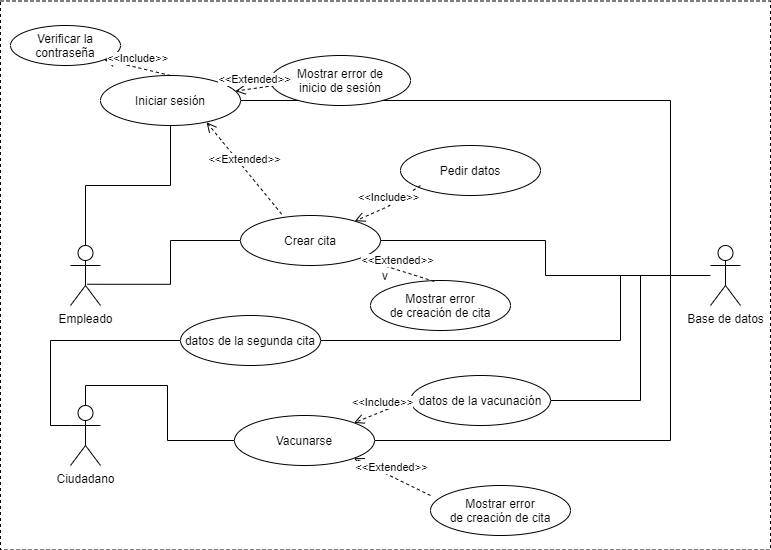

The diagram above was exported from draw.io. Its source (the exported page's mxGraphModel, read from the mxfile embedded in the PNG):
<mxGraphModel dx="744" dy="1590" grid="1" gridSize="10" guides="1" tooltips="1" connect="1" arrows="1" fold="1" page="1" pageScale="1" pageWidth="827" pageHeight="1169" math="0" shadow="0">
  <root>
    <mxCell id="0" />
    <mxCell id="1" parent="0" />
    <mxCell id="jrIdIB32pcDZMTAwE1lj-11" value="v" style="rounded=0;whiteSpace=wrap;html=1;dashed=1;" parent="1" vertex="1">
      <mxGeometry x="180" y="-64.5" width="770" height="549" as="geometry" />
    </mxCell>
    <mxCell id="jrIdIB32pcDZMTAwE1lj-12" value="Empleado" style="shape=umlActor;verticalLabelPosition=bottom;verticalAlign=top;html=1;" parent="1" vertex="1">
      <mxGeometry x="250" y="180" width="30" height="60" as="geometry" />
    </mxCell>
    <mxCell id="jrIdIB32pcDZMTAwE1lj-50" style="edgeStyle=orthogonalEdgeStyle;rounded=0;orthogonalLoop=1;jettySize=auto;html=1;entryX=0.5;entryY=0;entryDx=0;entryDy=0;entryPerimeter=0;endArrow=none;endFill=0;" parent="1" source="jrIdIB32pcDZMTAwE1lj-14" target="jrIdIB32pcDZMTAwE1lj-12" edge="1">
      <mxGeometry relative="1" as="geometry" />
    </mxCell>
    <mxCell id="JWoTNu9ZpseWWxAR4bFx-13" style="edgeStyle=orthogonalEdgeStyle;rounded=0;orthogonalLoop=1;jettySize=auto;html=1;endArrow=none;endFill=0;" edge="1" parent="1" source="jrIdIB32pcDZMTAwE1lj-14">
      <mxGeometry relative="1" as="geometry">
        <mxPoint x="850" y="210" as="targetPoint" />
      </mxGeometry>
    </mxCell>
    <mxCell id="jrIdIB32pcDZMTAwE1lj-14" value="Iniciar sesión" style="ellipse;whiteSpace=wrap;html=1;" parent="1" vertex="1">
      <mxGeometry x="280" y="10" width="140" height="50" as="geometry" />
    </mxCell>
    <mxCell id="jrIdIB32pcDZMTAwE1lj-46" style="edgeStyle=orthogonalEdgeStyle;rounded=0;orthogonalLoop=1;jettySize=auto;html=1;entryX=0.561;entryY=0.646;entryDx=0;entryDy=0;entryPerimeter=0;endArrow=none;endFill=0;" parent="1" source="jrIdIB32pcDZMTAwE1lj-17" target="jrIdIB32pcDZMTAwE1lj-12" edge="1">
      <mxGeometry relative="1" as="geometry" />
    </mxCell>
    <mxCell id="jrIdIB32pcDZMTAwE1lj-17" value="Crear cita" style="ellipse;whiteSpace=wrap;html=1;" parent="1" vertex="1">
      <mxGeometry x="420" y="150" width="140" height="50" as="geometry" />
    </mxCell>
    <mxCell id="jrIdIB32pcDZMTAwE1lj-24" value="&amp;lt;&amp;lt;Extended&amp;gt;&amp;gt;" style="html=1;verticalAlign=bottom;endArrow=open;dashed=1;endSize=8;entryX=0.758;entryY=0.936;entryDx=0;entryDy=0;entryPerimeter=0;exitX=0.294;exitY=-0.027;exitDx=0;exitDy=0;exitPerimeter=0;" parent="1" source="jrIdIB32pcDZMTAwE1lj-17" target="jrIdIB32pcDZMTAwE1lj-14" edge="1">
      <mxGeometry relative="1" as="geometry">
        <mxPoint x="510" y="150" as="sourcePoint" />
        <mxPoint x="430" y="150" as="targetPoint" />
      </mxGeometry>
    </mxCell>
    <mxCell id="jrIdIB32pcDZMTAwE1lj-27" value="Mostrar error&lt;br&gt;de creación de cita" style="ellipse;whiteSpace=wrap;html=1;" parent="1" vertex="1">
      <mxGeometry x="550" y="215" width="140" height="50" as="geometry" />
    </mxCell>
    <mxCell id="jrIdIB32pcDZMTAwE1lj-28" value="&amp;lt;&amp;lt;Extended&amp;gt;&amp;gt;" style="html=1;verticalAlign=bottom;endArrow=open;dashed=1;endSize=8;exitX=0.456;exitY=0.018;exitDx=0;exitDy=0;exitPerimeter=0;entryX=1;entryY=1;entryDx=0;entryDy=0;" parent="1" source="jrIdIB32pcDZMTAwE1lj-27" target="jrIdIB32pcDZMTAwE1lj-17" edge="1">
      <mxGeometry relative="1" as="geometry">
        <mxPoint x="540" y="245" as="sourcePoint" />
        <mxPoint x="500" y="200" as="targetPoint" />
      </mxGeometry>
    </mxCell>
    <mxCell id="jrIdIB32pcDZMTAwE1lj-31" value="Mostrar error de&lt;br&gt;inicio de sesión" style="ellipse;whiteSpace=wrap;html=1;" parent="1" vertex="1">
      <mxGeometry x="450" y="-10" width="140" height="50" as="geometry" />
    </mxCell>
    <mxCell id="jrIdIB32pcDZMTAwE1lj-33" value="&amp;lt;&amp;lt;Extended&amp;gt;&amp;gt;" style="html=1;verticalAlign=bottom;endArrow=open;dashed=1;endSize=8;" parent="1" target="jrIdIB32pcDZMTAwE1lj-14" edge="1">
      <mxGeometry relative="1" as="geometry">
        <mxPoint x="454" y="20" as="sourcePoint" />
        <mxPoint x="374" y="20" as="targetPoint" />
      </mxGeometry>
    </mxCell>
    <mxCell id="JWoTNu9ZpseWWxAR4bFx-4" style="edgeStyle=orthogonalEdgeStyle;rounded=0;orthogonalLoop=1;jettySize=auto;html=1;entryX=0.5;entryY=0;entryDx=0;entryDy=0;entryPerimeter=0;endArrow=none;endFill=0;" edge="1" parent="1" source="jrIdIB32pcDZMTAwE1lj-35" target="JWoTNu9ZpseWWxAR4bFx-1">
      <mxGeometry relative="1" as="geometry" />
    </mxCell>
    <mxCell id="JWoTNu9ZpseWWxAR4bFx-14" style="edgeStyle=orthogonalEdgeStyle;rounded=0;orthogonalLoop=1;jettySize=auto;html=1;endArrow=none;endFill=0;" edge="1" parent="1" source="jrIdIB32pcDZMTAwE1lj-35">
      <mxGeometry relative="1" as="geometry">
        <mxPoint x="850" y="210" as="targetPoint" />
      </mxGeometry>
    </mxCell>
    <mxCell id="jrIdIB32pcDZMTAwE1lj-35" value="Vacunarse" style="ellipse;whiteSpace=wrap;html=1;" parent="1" vertex="1">
      <mxGeometry x="414" y="350" width="140" height="50" as="geometry" />
    </mxCell>
    <mxCell id="jrIdIB32pcDZMTAwE1lj-47" value="Pedir datos" style="ellipse;whiteSpace=wrap;html=1;" parent="1" vertex="1">
      <mxGeometry x="580" y="80" width="140" height="50" as="geometry" />
    </mxCell>
    <mxCell id="jrIdIB32pcDZMTAwE1lj-48" value="&amp;lt;&amp;lt;Include&amp;gt;&amp;gt;" style="html=1;verticalAlign=bottom;endArrow=open;dashed=1;endSize=8;" parent="1" target="jrIdIB32pcDZMTAwE1lj-17" edge="1">
      <mxGeometry relative="1" as="geometry">
        <mxPoint x="600" y="120" as="sourcePoint" />
        <mxPoint x="520" y="120" as="targetPoint" />
        <Array as="points">
          <mxPoint x="570" y="140" />
        </Array>
      </mxGeometry>
    </mxCell>
    <mxCell id="jrIdIB32pcDZMTAwE1lj-51" value="Verificar la contraseña" style="ellipse;whiteSpace=wrap;html=1;" parent="1" vertex="1">
      <mxGeometry x="190" y="-40" width="110" height="40" as="geometry" />
    </mxCell>
    <mxCell id="jrIdIB32pcDZMTAwE1lj-52" value="&amp;lt;&amp;lt;Include&amp;gt;&amp;gt;" style="html=1;verticalAlign=bottom;endArrow=open;dashed=1;endSize=8;entryX=1;entryY=1;entryDx=0;entryDy=0;exitX=0.5;exitY=0;exitDx=0;exitDy=0;" parent="1" source="jrIdIB32pcDZMTAwE1lj-14" target="jrIdIB32pcDZMTAwE1lj-51" edge="1">
      <mxGeometry relative="1" as="geometry">
        <mxPoint x="370" y="10" as="sourcePoint" />
        <mxPoint x="290" y="10" as="targetPoint" />
      </mxGeometry>
    </mxCell>
    <mxCell id="JWoTNu9ZpseWWxAR4bFx-1" value="Ciudadano" style="shape=umlActor;verticalLabelPosition=bottom;verticalAlign=top;html=1;" vertex="1" parent="1">
      <mxGeometry x="250" y="340" width="30" height="60" as="geometry" />
    </mxCell>
    <mxCell id="JWoTNu9ZpseWWxAR4bFx-15" style="edgeStyle=orthogonalEdgeStyle;rounded=0;orthogonalLoop=1;jettySize=auto;html=1;endArrow=none;endFill=0;" edge="1" parent="1" source="JWoTNu9ZpseWWxAR4bFx-2">
      <mxGeometry relative="1" as="geometry">
        <mxPoint x="820" y="210" as="targetPoint" />
      </mxGeometry>
    </mxCell>
    <mxCell id="JWoTNu9ZpseWWxAR4bFx-2" value="datos de la vacunación" style="ellipse;whiteSpace=wrap;html=1;" vertex="1" parent="1">
      <mxGeometry x="590" y="310" width="140" height="50" as="geometry" />
    </mxCell>
    <mxCell id="JWoTNu9ZpseWWxAR4bFx-5" value="&amp;lt;&amp;lt;Include&amp;gt;&amp;gt;" style="html=1;verticalAlign=bottom;endArrow=open;dashed=1;endSize=8;entryX=1;entryY=0;entryDx=0;entryDy=0;" edge="1" parent="1" target="jrIdIB32pcDZMTAwE1lj-35">
      <mxGeometry relative="1" as="geometry">
        <mxPoint x="590" y="334.5" as="sourcePoint" />
        <mxPoint x="510" y="334.5" as="targetPoint" />
      </mxGeometry>
    </mxCell>
    <mxCell id="JWoTNu9ZpseWWxAR4bFx-6" value="Mostrar error&lt;br&gt;de creación de cita" style="ellipse;whiteSpace=wrap;html=1;" vertex="1" parent="1">
      <mxGeometry x="610" y="420" width="140" height="50" as="geometry" />
    </mxCell>
    <mxCell id="JWoTNu9ZpseWWxAR4bFx-10" value="&amp;lt;&amp;lt;Extended&amp;gt;&amp;gt;" style="html=1;verticalAlign=bottom;endArrow=open;dashed=1;endSize=8;entryX=1;entryY=1;entryDx=0;entryDy=0;" edge="1" parent="1" target="jrIdIB32pcDZMTAwE1lj-35">
      <mxGeometry relative="1" as="geometry">
        <mxPoint x="610" y="430" as="sourcePoint" />
        <mxPoint x="530" y="430" as="targetPoint" />
      </mxGeometry>
    </mxCell>
    <mxCell id="JWoTNu9ZpseWWxAR4bFx-12" style="edgeStyle=orthogonalEdgeStyle;rounded=0;orthogonalLoop=1;jettySize=auto;html=1;entryX=1;entryY=0.5;entryDx=0;entryDy=0;endArrow=none;endFill=0;" edge="1" parent="1" source="JWoTNu9ZpseWWxAR4bFx-11" target="jrIdIB32pcDZMTAwE1lj-17">
      <mxGeometry relative="1" as="geometry" />
    </mxCell>
    <mxCell id="JWoTNu9ZpseWWxAR4bFx-11" value="Base de datos" style="shape=umlActor;verticalLabelPosition=bottom;verticalAlign=top;html=1;" vertex="1" parent="1">
      <mxGeometry x="890" y="180" width="30" height="60" as="geometry" />
    </mxCell>
    <mxCell id="JWoTNu9ZpseWWxAR4bFx-17" style="edgeStyle=orthogonalEdgeStyle;rounded=0;orthogonalLoop=1;jettySize=auto;html=1;entryX=0;entryY=0.3333333333333333;entryDx=0;entryDy=0;entryPerimeter=0;endArrow=none;endFill=0;" edge="1" parent="1" source="JWoTNu9ZpseWWxAR4bFx-16" target="JWoTNu9ZpseWWxAR4bFx-1">
      <mxGeometry relative="1" as="geometry" />
    </mxCell>
    <mxCell id="JWoTNu9ZpseWWxAR4bFx-18" style="edgeStyle=orthogonalEdgeStyle;rounded=0;orthogonalLoop=1;jettySize=auto;html=1;endArrow=none;endFill=0;" edge="1" parent="1" source="JWoTNu9ZpseWWxAR4bFx-16">
      <mxGeometry relative="1" as="geometry">
        <mxPoint x="800" y="210" as="targetPoint" />
      </mxGeometry>
    </mxCell>
    <mxCell id="JWoTNu9ZpseWWxAR4bFx-16" value="datos de la segunda cita" style="ellipse;whiteSpace=wrap;html=1;" vertex="1" parent="1">
      <mxGeometry x="360" y="250" width="140" height="50" as="geometry" />
    </mxCell>
  </root>
</mxGraphModel>